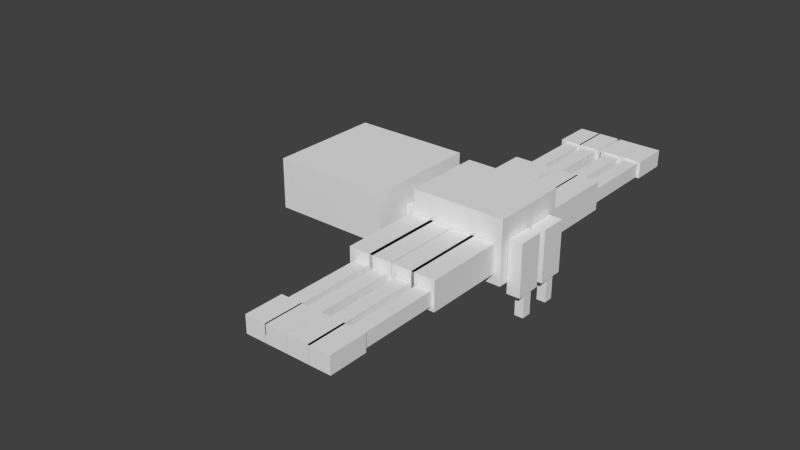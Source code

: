 # Source: tarantula_powered.blend  (saved by Blender 2.72.0; exported with 4.5.12 LTS)
import bpy
from mathutils import Matrix  # noqa: F401  (used for matrix-valued properties, if any)

bpy.ops.wm.read_factory_settings(use_empty=True)
scene = bpy.context.scene
scene.name = 'Scene'

# ---- collections
col_collection_1 = bpy.data.collections.new('Collection 1'); scene.collection.children.link(col_collection_1)

# ---- materials (node trees are filled in below, after node groups)
mat_material = bpy.data.materials.new('Material')
mat_material.alpha_threshold = 0.0
mat_material.use_transparent_shadow = False
mat_material.roughness = 0.5
mat_material.line_color = (0.0, 0.0, 0.0, 1.0)

# ---- material node trees

# ---- world
world_world = bpy.data.worlds.new('World'); scene.world = world_world
world_world.color = (0.05088, 0.05088, 0.05088)
world_world.use_sun_shadow = False
world_world.sun_shadow_jitter_overblur = 0.0
world_world.cycles.sampling_method = 'MANUAL'
world_world.cycles.sample_map_resolution = 256

# ---- meshes
me_cube_001 = bpy.data.meshes.new('Cube.001')
me_cube_001.from_pydata([(-7.526, 8.883, -0.5815), (-7.526, 5.349, -0.5815), (-8.858, 5.349, -0.5815), (-8.858, 8.883, -0.5815), (-7.526, 8.883, 0.5815), (-7.526, 5.349, 0.5815), (-8.858, 5.349, 0.5815), (-8.858, 8.883, 0.5815), (-6.942, 5.325, -0.9609), (-6.942, 1.791, -0.9609), (-9.133, 1.791, -0.9609), (-9.133, 5.325, -0.9609), (-6.942, 5.325, 1.408), (-6.942, 1.791, 1.408), (-9.133, 1.791, 1.408), (-9.133, 5.325, 1.408), (-7.051, 10.61, -0.6773), (-7.051, 8.904, -0.6773), (-9.113, 8.904, -0.6773), (-9.113, 10.61, -0.6773), (-7.051, 10.61, 0.7373), (-7.051, 8.904, 0.7373), (-9.113, 8.904, 0.7373), (-9.113, 10.61, 0.7373), (-5.06, 10.61, -0.6773), (-5.06, 8.904, -0.6773), (-7.242, 8.904, -0.6773), (-7.242, 10.61, -0.6773), (-5.06, 10.61, 0.7373), (-5.06, 8.904, 0.7373), (-7.242, 8.904, 0.7373), (-7.242, 10.61, 0.7373), (-5.011, 5.325, -0.9609), (-5.011, 1.791, -0.9609), (-7.202, 1.791, -0.9609), (-7.202, 5.325, -0.9609), (-5.011, 5.325, 1.408), (-5.011, 1.791, 1.408), (-7.202, 1.791, 1.408), (-7.202, 5.325, 1.408), (-5.595, 8.883, -0.5815), (-5.595, 5.349, -0.5815), (-6.927, 5.349, -0.5815), (-6.927, 8.883, -0.5815), (-5.595, 8.883, 0.5815), (-5.595, 5.349, 0.5815), (-6.927, 5.349, 0.5815), (-6.927, 8.883, 0.5815), (-3.424, 8.883, -0.5815), (-3.424, 5.349, -0.5815), (-4.757, 5.349, -0.5815), (-4.757, 8.883, -0.5815), (-3.424, 8.883, 0.5815), (-3.424, 5.349, 0.5815), (-4.757, 5.349, 0.5815), (-4.757, 8.883, 0.5815), (-2.841, 5.325, -0.9609), (-2.841, 1.791, -0.9609), (-5.032, 1.791, -0.9609), (-5.032, 5.325, -0.9609), (-2.841, 5.325, 1.408), (-2.841, 1.791, 1.408), (-5.032, 1.791, 1.408), (-5.032, 5.325, 1.408), (-2.95, 10.61, -0.6773), (-2.95, 8.904, -0.6773), (-5.011, 8.904, -0.6773), (-5.011, 10.61, -0.6773), (-2.95, 10.61, 0.7373), (-2.95, 8.904, 0.7373), (-5.011, 8.904, 0.7373), (-5.011, 10.61, 0.7373), (-1.006, 10.61, -0.6773), (-1.006, 8.904, -0.6773), (-3.067, 8.904, -0.6773), (-3.067, 10.61, -0.6773), (-1.006, 10.61, 0.7373), (-1.006, 8.904, 0.7373), (-3.067, 8.904, 0.7373), (-3.067, 10.61, 0.7373), (-0.8358, 5.325, -0.9609), (-0.8358, 1.791, -0.9609), (-3.148, 1.791, -0.9609), (-3.148, 5.325, -0.9609), (-0.8358, 5.325, 1.408), (-0.8358, 1.791, 1.408), (-3.148, 1.791, 1.408), (-3.148, 5.325, 1.408), (-1.48, 8.883, -0.5815), (-1.48, 5.349, -0.5815), (-2.813, 5.349, -0.5815), (-2.813, 8.883, -0.5815), (-1.48, 8.883, 0.5815), (-1.48, 5.349, 0.5815), (-2.813, 5.349, 0.5815), (-2.813, 8.883, 0.5815), (-0.8963, -1.799, -0.908), (-0.8963, -5.333, -0.908), (-3.087, -5.333, -0.908), (-3.087, -1.799, -0.908), (-0.8963, -1.799, 1.355), (-0.8963, -5.333, 1.355), (-3.087, -5.333, 1.355), (-3.087, -1.799, 1.355), (-1.48, -5.357, -0.5815), (-1.48, -8.891, -0.5815), (-2.813, -8.891, -0.5815), (-2.813, -5.357, -0.5815), (-1.48, -5.357, 0.5815), (-1.48, -8.891, 0.5815), (-2.813, -8.891, 0.5815), (-2.813, -5.357, 0.5815), (-1.006, -8.912, -0.6773), (-1.006, -10.61, -0.6773), (-3.067, -10.61, -0.6773), (-3.067, -8.912, -0.6773), (-1.006, -8.912, 0.7373), (-1.006, -10.61, 0.7373), (-3.067, -10.61, 0.7373), (-3.067, -8.912, 0.7373), (-2.936, -8.912, -0.6773), (-2.936, -10.61, -0.6773), (-4.997, -10.61, -0.6773), (-4.997, -8.912, -0.6773), (-2.936, -8.912, 0.7373), (-2.936, -10.61, 0.7373), (-4.997, -10.61, 0.7373), (-4.997, -8.912, 0.7373), (-3.41, -5.357, -0.5815), (-3.41, -8.891, -0.5815), (-4.743, -8.891, -0.5815), (-4.743, -5.357, -0.5815), (-3.41, -5.357, 0.5815), (-3.41, -8.891, 0.5815), (-4.743, -8.891, 0.5815), (-4.743, -5.357, 0.5815), (-2.826, -1.799, -0.9609), (-2.826, -5.333, -0.9609), (-5.018, -5.333, -0.9609), (-5.018, -1.799, -0.9609), (-2.826, -1.799, 1.408), (-2.826, -5.333, 1.408), (-5.018, -5.333, 1.408), (-5.018, -1.799, 1.408), (-5.167, -1.799, -0.9609), (-5.167, -5.333, -0.9609), (-7.358, -5.333, -0.9609), (-7.358, -1.799, -0.9609), (-5.167, -1.799, 1.408), (-5.167, -5.333, 1.408), (-7.358, -5.333, 1.408), (-7.358, -1.799, 1.408), (-5.751, -5.357, -0.5815), (-5.751, -8.891, -0.5815), (-7.083, -8.891, -0.5815), (-7.083, -5.357, -0.5815), (-5.751, -5.357, 0.5815), (-5.751, -8.891, 0.5815), (-7.083, -8.891, 0.5815), (-7.083, -5.357, 0.5815), (-5.276, -8.912, -0.6773), (-5.276, -10.61, -0.6773), (-7.337, -10.61, -0.6773), (-7.337, -8.912, -0.6773), (-5.276, -8.912, 0.7373), (-5.276, -10.61, 0.7373), (-7.337, -10.61, 0.7373), (-7.337, -8.912, 0.7373), (-7.333, -8.912, -0.6773), (-7.333, -10.61, -0.6773), (-9.394, -10.61, -0.6773), (-9.394, -8.912, -0.6773), (-7.333, -8.912, 0.7373), (-7.333, -10.61, 0.7373), (-9.394, -10.61, 0.7373), (-9.394, -8.912, 0.7373), (-7.808, -5.357, -0.5815), (-7.808, -8.891, -0.5815), (-9.14, -8.891, -0.5815), (-9.14, -5.357, -0.5815), (-7.808, -5.357, 0.5815), (-7.808, -8.891, 0.5815), (-9.14, -8.891, 0.5815), (-9.14, -5.357, 0.5815), (-7.224, -1.799, -0.9609), (-7.224, -5.333, -0.9609), (-9.415, -5.333, -0.9609), (-9.415, -1.799, -0.9609), (-7.224, -1.799, 1.408), (-7.224, -5.333, 1.408), (-9.415, -5.333, 1.408), (-9.415, -1.799, 1.408), (-10.18, -0.5534, -4.591), (-10.18, -0.9783, -4.591), (-11.02, -0.9783, -4.591), (-11.02, -0.5534, -4.591), (-10.18, -0.5534, -2.555), (-10.18, -0.9783, -2.555), (-11.02, -0.9783, -2.555), (-11.02, -0.5534, -2.555), (-10.18, 0.9729, -4.585), (-10.18, 0.5253, -4.585), (-11.02, 0.5253, -4.585), (-11.02, 0.9729, -4.585), (-10.18, 0.9729, -2.549), (-10.18, 0.5253, -2.549), (-11.02, 0.5253, -2.549), (-11.02, 0.9729, -2.549), (-9.829, 1.338, -2.663), (-9.829, 0.1837, -2.663), (-11.09, 0.1837, -2.663), (-11.09, 1.338, -2.663), (-9.829, 1.338, 1.619), (-9.829, 0.1837, 1.619), (-11.09, 0.1837, 1.619), (-11.09, 1.338, 1.619), (-9.851, -0.1429, -2.655), (-9.851, -1.327, -2.655), (-11.12, -1.327, -2.655), (-11.12, -0.1429, -2.655), (-9.851, -0.1429, 1.574), (-9.851, -1.327, 1.574), (-11.12, -1.327, 1.574), (-11.12, -0.1429, 1.574), (-1.068, 1.768, -1.776), (-1.068, -1.768, -1.776), (-9.791, -1.768, -1.776), (-9.791, 1.768, -1.776), (-1.068, 1.768, 3.361), (-1.068, -1.768, 3.361), (-9.791, -1.768, 3.361), (-9.791, 1.768, 3.361), (1.0, 1.0, -1.0), (1.0, -1.0, -1.0), (-1.0, -1.0, -1.0), (-1.0, 1.0, -1.0), (1.0, 1.0, 1.0), (1.0, -1.0, 1.0), (-1.0, -1.0, 1.0), (-1.0, 1.0, 1.0), (12.09, 2.578, -1.156), (12.09, -2.507, -1.156), (1.1, -2.507, -1.156), (1.1, 2.578, -1.156), (12.09, 2.578, 2.951), (12.09, -2.507, 2.951), (1.1, -2.507, 2.951), (1.1, 2.578, 2.951)], [], [(0, 1, 2, 3), (4, 7, 6, 5), (0, 4, 5, 1), (1, 5, 6, 2), (2, 6, 7, 3), (4, 0, 3, 7), (8, 9, 10, 11), (12, 15, 14, 13), (8, 12, 13, 9), (9, 13, 14, 10), (10, 14, 15, 11), (12, 8, 11, 15), (16, 17, 18, 19), (20, 23, 22, 21), (16, 20, 21, 17), (17, 21, 22, 18), (18, 22, 23, 19), (20, 16, 19, 23), (24, 25, 26, 27), (28, 31, 30, 29), (24, 28, 29, 25), (25, 29, 30, 26), (26, 30, 31, 27), (28, 24, 27, 31), (32, 33, 34, 35), (36, 39, 38, 37), (32, 36, 37, 33), (33, 37, 38, 34), (34, 38, 39, 35), (36, 32, 35, 39), (40, 41, 42, 43), (44, 47, 46, 45), (40, 44, 45, 41), (41, 45, 46, 42), (42, 46, 47, 43), (44, 40, 43, 47), (48, 49, 50, 51), (52, 55, 54, 53), (48, 52, 53, 49), (49, 53, 54, 50), (50, 54, 55, 51), (52, 48, 51, 55), (56, 57, 58, 59), (60, 63, 62, 61), (56, 60, 61, 57), (57, 61, 62, 58), (58, 62, 63, 59), (60, 56, 59, 63), (64, 65, 66, 67), (68, 71, 70, 69), (64, 68, 69, 65), (65, 69, 70, 66), (66, 70, 71, 67), (68, 64, 67, 71), (72, 73, 74, 75), (76, 79, 78, 77), (72, 76, 77, 73), (73, 77, 78, 74), (74, 78, 79, 75), (76, 72, 75, 79), (80, 81, 82, 83), (84, 87, 86, 85), (80, 84, 85, 81), (81, 85, 86, 82), (82, 86, 87, 83), (84, 80, 83, 87), (88, 89, 90, 91), (92, 95, 94, 93), (88, 92, 93, 89), (89, 93, 94, 90), (90, 94, 95, 91), (92, 88, 91, 95), (96, 97, 98, 99), (100, 103, 102, 101), (96, 100, 101, 97), (97, 101, 102, 98), (98, 102, 103, 99), (100, 96, 99, 103), (104, 105, 106, 107), (108, 111, 110, 109), (104, 108, 109, 105), (105, 109, 110, 106), (106, 110, 111, 107), (108, 104, 107, 111), (112, 113, 114, 115), (116, 119, 118, 117), (112, 116, 117, 113), (113, 117, 118, 114), (114, 118, 119, 115), (116, 112, 115, 119), (120, 121, 122, 123), (124, 127, 126, 125), (120, 124, 125, 121), (121, 125, 126, 122), (122, 126, 127, 123), (124, 120, 123, 127), (128, 129, 130, 131), (132, 135, 134, 133), (128, 132, 133, 129), (129, 133, 134, 130), (130, 134, 135, 131), (132, 128, 131, 135), (136, 137, 138, 139), (140, 143, 142, 141), (136, 140, 141, 137), (137, 141, 142, 138), (138, 142, 143, 139), (140, 136, 139, 143), (144, 145, 146, 147), (148, 151, 150, 149), (144, 148, 149, 145), (145, 149, 150, 146), (146, 150, 151, 147), (148, 144, 147, 151), (152, 153, 154, 155), (156, 159, 158, 157), (152, 156, 157, 153), (153, 157, 158, 154), (154, 158, 159, 155), (156, 152, 155, 159), (160, 161, 162, 163), (164, 167, 166, 165), (160, 164, 165, 161), (161, 165, 166, 162), (162, 166, 167, 163), (164, 160, 163, 167), (168, 169, 170, 171), (172, 175, 174, 173), (168, 172, 173, 169), (169, 173, 174, 170), (170, 174, 175, 171), (172, 168, 171, 175), (176, 177, 178, 179), (180, 183, 182, 181), (176, 180, 181, 177), (177, 181, 182, 178), (178, 182, 183, 179), (180, 176, 179, 183), (184, 185, 186, 187), (188, 191, 190, 189), (184, 188, 189, 185), (185, 189, 190, 186), (186, 190, 191, 187), (188, 184, 187, 191), (192, 193, 194, 195), (196, 199, 198, 197), (192, 196, 197, 193), (193, 197, 198, 194), (194, 198, 199, 195), (196, 192, 195, 199), (200, 201, 202, 203), (204, 207, 206, 205), (200, 204, 205, 201), (201, 205, 206, 202), (202, 206, 207, 203), (204, 200, 203, 207), (208, 209, 210, 211), (212, 215, 214, 213), (208, 212, 213, 209), (209, 213, 214, 210), (210, 214, 215, 211), (212, 208, 211, 215), (216, 217, 218, 219), (220, 223, 222, 221), (216, 220, 221, 217), (217, 221, 222, 218), (218, 222, 223, 219), (220, 216, 219, 223), (224, 225, 226, 227), (228, 231, 230, 229), (224, 228, 229, 225), (225, 229, 230, 226), (226, 230, 231, 227), (228, 224, 227, 231), (232, 233, 234, 235), (236, 239, 238, 237), (232, 236, 237, 233), (233, 237, 238, 234), (234, 238, 239, 235), (236, 232, 235, 239), (240, 241, 242, 243), (244, 247, 246, 245), (240, 244, 245, 241), (241, 245, 246, 242), (242, 246, 247, 243), (244, 240, 243, 247)])
_uv = me_cube_001.uv_layers.new(name='UVMap')
_uv.uv.foreach_set('vector', [0.3023, 0.8442, 0.3023, 0.7306, 0.3453, 0.7306, 0.3453, 0.8442, 0.08732, 0.8442, 0.04433, 0.8442, 0.04433, 0.7306, 0.08732, 0.7306, 0.8826, 0.2272, 0.845, 0.2272, 0.845, 0.1136, 0.8826, 0.1136, 0.988, 0.5478, 0.9504, 0.5478, 0.9504, 0.505, 0.988, 0.505, 0.8481, 0.6774, 0.8856, 0.6774, 0.8856, 0.791, 0.8481, 0.791, 0.8982, 0.3364, 0.8607, 0.3364, 0.8607, 0.2936, 0.8982, 0.2936, 0.508, 0.617, 0.508, 0.7306, 0.4572, 0.7306, 0.4572, 0.617, 0.0, 0.617, 0.0508, 0.617, 0.0508, 0.7306, 1.538e-08, 0.7306, 0.7607, 0.791, 0.7164, 0.791, 0.7164, 0.6774, 0.7607, 0.6774, 0.4783, 0.9454, 0.434, 0.9454, 0.434, 0.8948, 0.4783, 0.8948, 0.0, 0.7306, 0.04433, 0.7306, 0.04433, 0.8442, 0.0, 0.8442, 0.5904, 0.867, 0.6347, 0.867, 0.6347, 0.9176, 0.5904, 0.9176, 0.9659, 0.9004, 0.9659, 0.9552, 0.9268, 0.9552, 0.9268, 0.9004, 0.5396, 0.8952, 0.5787, 0.8952, 0.5787, 0.95, 0.5396, 0.95, 0.9845, 0.505, 0.9504, 0.505, 0.9504, 0.4503, 0.9845, 0.4503, 0.6721, 0.9593, 0.7062, 0.9593, 0.7062, 0.9983, 0.6721, 0.9983, 0.6688, 0.9764, 0.6347, 0.9764, 0.6347, 0.9217, 0.6688, 0.9217, 0.9659, 0.83, 1.0, 0.83, 1.0, 0.8689, 0.9659, 0.8689, 0.8639, 0.2367, 0.8639, 0.2915, 0.8209, 0.2915, 0.8209, 0.2367, 0.7482, 0.3364, 0.7052, 0.3364, 0.7052, 0.2817, 0.7482, 0.2817, 0.2882, 0.9632, 0.2541, 0.9632, 0.2541, 0.9085, 0.2882, 0.9085, 0.9626, 0.04283, 0.9967, 0.04283, 0.9967, 0.08566, 0.9626, 0.08566, 0.3223, 0.9632, 0.2882, 0.9632, 0.2882, 0.9085, 0.3223, 0.9085, 0.9967, 0.04283, 0.9626, 0.04283, 0.9626, 0.0, 0.9967, 0.0, 0.5904, 0.6175, 0.5904, 0.731, 0.5396, 0.731, 0.5396, 0.6175, 0.7229, 0.4503, 0.6721, 0.4503, 0.6721, 0.3367, 0.7229, 0.3367, 0.7672, 0.6774, 0.7229, 0.6774, 0.7229, 0.5638, 0.7672, 0.5638, 0.4783, 0.8442, 0.5227, 0.8442, 0.5227, 0.8948, 0.4783, 0.8948, 0.8115, 0.5638, 0.7672, 0.5638, 0.7672, 0.4503, 0.8115, 0.4503, 0.434, 0.8948, 0.3897, 0.8948, 0.3897, 0.8442, 0.434, 0.8442, 0.1733, 0.8442, 0.1733, 0.7306, 0.2163, 0.7306, 0.2163, 0.8442, 0.5396, 0.731, 0.5826, 0.731, 0.5826, 0.8446, 0.5396, 0.8446, 0.892, 0.6774, 0.8545, 0.6774, 0.8545, 0.5638, 0.892, 0.5638, 0.9592, 0.2512, 0.9967, 0.2512, 0.9967, 0.294, 0.9592, 0.294, 0.8596, 0.9046, 0.8221, 0.9046, 0.8221, 0.791, 0.8596, 0.791, 0.3828, 0.9883, 0.3453, 0.9883, 0.3453, 0.9454, 0.3828, 0.9454, 0.8545, 0.3367, 0.8545, 0.4503, 0.8115, 0.4503, 0.8115, 0.3367, 0.3882, 0.7306, 0.4312, 0.7306, 0.4312, 0.8442, 0.3882, 0.8442, 0.892, 0.5638, 0.8545, 0.5638, 0.8545, 0.4503, 0.892, 0.4503, 0.9622, 0.6774, 0.9997, 0.6774, 0.9997, 0.7203, 0.9622, 0.7203, 0.7096, 0.791, 0.7471, 0.791, 0.7471, 0.9046, 0.7096, 0.9046, 0.4954, 0.9454, 0.5329, 0.9454, 0.5329, 0.9883, 0.4954, 0.9883, 0.4572, 0.617, 0.4572, 0.7306, 0.4064, 0.7306, 0.4064, 0.617, 0.1016, 0.7306, 0.0508, 0.7306, 0.0508, 0.617, 0.1016, 0.617, 0.7164, 0.791, 0.6721, 0.791, 0.6721, 0.6774, 0.7164, 0.6774, 0.8639, 0.2367, 0.9082, 0.2367, 0.9082, 0.2874, 0.8639, 0.2874, 0.845, 0.2272, 0.8007, 0.2272, 0.8007, 0.1136, 0.845, 0.1136, 0.3897, 0.8948, 0.3453, 0.8948, 0.3453, 0.8442, 0.3897, 0.8442, 0.9626, 3.065e-08, 0.9626, 0.05472, 0.9235, 0.05472, 0.9235, 0.0, 0.7502, 0.9593, 0.7111, 0.9593, 0.7111, 0.9046, 0.7502, 0.9046, 0.9637, 0.4461, 0.9296, 0.4461, 0.9296, 0.3914, 0.9637, 0.3914, 0.9659, 0.8689, 1.0, 0.8689, 1.0, 0.9078, 0.9659, 0.9078, 0.1859, 0.9632, 0.1518, 0.9632, 0.1518, 0.9085, 0.1859, 0.9085, 0.9659, 0.791, 1.0, 0.791, 1.0, 0.83, 0.9659, 0.83, 0.8675, 0.9046, 0.8675, 0.9593, 0.8284, 0.9593, 0.8284, 0.9046, 0.9626, 0.1094, 0.9235, 0.1094, 0.9235, 0.05472, 0.9626, 0.05472, 0.6688, 0.9217, 0.6347, 0.9217, 0.6347, 0.867, 0.6688, 0.867, 0.9978, 0.3756, 0.9637, 0.3756, 0.9637, 0.3367, 0.9978, 0.3367, 0.1501, 0.9632, 0.116, 0.9632, 0.116, 0.9085, 0.1501, 0.9085, 0.995, 0.9941, 0.9609, 0.9941, 0.9609, 0.9552, 0.995, 0.9552, 0.7156, 0.1136, 0.7156, 0.2272, 0.6608, 0.2272, 0.6608, 0.1136, 0.7156, 0.1136, 0.6608, 0.1136, 0.6608, 3.831e-08, 0.7156, 0.0, 0.8007, 0.1136, 0.7564, 0.1136, 0.7564, 0.0, 0.8007, 3.831e-08, 0.6608, 0.2272, 0.7052, 0.2272, 0.7052, 0.2817, 0.6608, 0.2817, 0.7672, 0.4503, 0.7229, 0.4503, 0.7229, 0.3367, 0.7672, 0.3367, 0.6608, 0.2817, 0.7052, 0.2817, 0.7052, 0.3362, 0.6608, 0.3362, 0.3023, 0.7306, 0.3023, 0.8442, 0.2593, 0.8442, 0.2593, 0.7306, 0.8115, 0.4503, 0.8545, 0.4503, 0.8545, 0.5638, 0.8115, 0.5638, 0.8221, 0.9046, 0.7846, 0.9046, 0.7846, 0.791, 0.8221, 0.791, 0.5771, 0.9928, 0.5396, 0.9928, 0.5396, 0.95, 0.5771, 0.95, 0.9201, 0.2272, 0.8826, 0.2272, 0.8826, 0.1136, 0.9201, 0.1136, 0.8607, 0.3364, 0.8232, 0.3364, 0.8232, 0.2936, 0.8607, 0.2936, 0.3556, 0.617, 0.3556, 0.7306, 0.3048, 0.7306, 0.3048, 0.617, 0.1016, 0.617, 0.1524, 0.617, 0.1524, 0.7306, 0.1016, 0.7306, 0.886, 0.1136, 0.845, 0.1136, 0.845, 0.0, 0.886, 4.598e-08, 0.0, 0.9085, 0.04092, 0.9085, 0.04092, 0.9591, 3.269e-08, 0.9591, 0.6313, 0.867, 0.5904, 0.867, 0.5904, 0.7534, 0.6313, 0.7534, 0.04092, 0.9085, 0.08185, 0.9085, 0.08185, 0.9591, 0.04092, 0.9591, 0.8481, 0.6774, 0.8481, 0.791, 0.8051, 0.791, 0.8051, 0.6774, 0.2163, 0.7306, 0.2593, 0.7306, 0.2593, 0.8442, 0.2163, 0.8442, 0.7846, 0.9046, 0.7471, 0.9046, 0.7471, 0.791, 0.7846, 0.791, 0.8232, 0.3364, 0.7857, 0.3364, 0.7857, 0.2936, 0.8232, 0.2936, 0.9231, 0.791, 0.8856, 0.791, 0.8856, 0.6774, 0.9231, 0.6774, 0.4954, 0.9883, 0.4579, 0.9883, 0.4579, 0.9454, 0.4954, 0.9454, 0.8284, 0.9046, 0.8284, 0.9593, 0.7893, 0.9593, 0.7893, 0.9046, 0.9592, 0.3059, 0.9201, 0.3059, 0.9201, 0.2512, 0.9592, 0.2512, 0.116, 0.9632, 0.08185, 0.9632, 0.08185, 0.9085, 0.116, 0.9085, 0.9609, 0.9941, 0.9268, 0.9941, 0.9268, 0.9552, 0.9609, 0.9552, 0.9637, 0.3914, 0.9296, 0.3914, 0.9296, 0.3367, 0.9637, 0.3367, 0.9978, 0.4146, 0.9637, 0.4146, 0.9637, 0.3756, 0.9978, 0.3756, 0.7111, 0.9046, 0.7111, 0.9593, 0.6721, 0.9593, 0.6721, 0.9046, 0.7893, 0.9593, 0.7502, 0.9593, 0.7502, 0.9046, 0.7893, 0.9046, 0.2541, 0.9632, 0.22, 0.9632, 0.22, 0.9085, 0.2541, 0.9085, 0.7062, 0.9593, 0.7403, 0.9593, 0.7403, 0.9983, 0.7062, 0.9983, 0.22, 0.9632, 0.1859, 0.9632, 0.1859, 0.9085, 0.22, 0.9085, 1.923e-09, 0.9591, 0.0341, 0.9591, 0.0341, 0.998, 0.0, 0.998, 0.5172, 0.7306, 0.5172, 0.8442, 0.4742, 0.8442, 0.4742, 0.7306, 0.3453, 0.7306, 0.3882, 0.7306, 0.3882, 0.8442, 0.3453, 0.8442, 0.892, 0.4503, 0.8545, 0.4503, 0.8545, 0.3367, 0.892, 0.3367, 0.9268, 0.9698, 0.8893, 0.9698, 0.8893, 0.9269, 0.9268, 0.9269, 0.9235, 0.1136, 0.886, 0.1136, 0.886, 1.533e-08, 0.9235, 0.0, 0.988, 0.5906, 0.9504, 0.5906, 0.9504, 0.5478, 0.988, 0.5478, 0.254, 0.7306, 0.254, 0.617, 0.3048, 0.617, 0.3048, 0.7306, 0.7229, 0.5638, 0.6721, 0.5638, 0.6721, 0.4503, 0.7229, 0.4503, 0.8007, 0.2272, 0.7564, 0.2272, 0.7564, 0.1136, 0.8007, 0.1136, 0.9364, 0.6774, 0.892, 0.6774, 0.892, 0.6268, 0.9364, 0.6268, 0.845, 0.1136, 0.8007, 0.1136, 0.8007, 7.663e-09, 0.845, 0.0, 0.3453, 0.8948, 0.3897, 0.8948, 0.3897, 0.9454, 0.3453, 0.9454, 0.4064, 0.617, 0.4064, 0.7306, 0.3556, 0.7306, 0.3556, 0.617, 0.2032, 0.617, 0.254, 0.617, 0.254, 0.7306, 0.2032, 0.7306, 0.7672, 0.5638, 0.7229, 0.5638, 0.7229, 0.4503, 0.7672, 0.4503, 0.5839, 0.8952, 0.5396, 0.8952, 0.5396, 0.8446, 0.5839, 0.8446, 0.8115, 0.6774, 0.7672, 0.6774, 0.7672, 0.5638, 0.8115, 0.5638, 0.3897, 0.8948, 0.434, 0.8948, 0.434, 0.9454, 0.3897, 0.9454, 0.8545, 0.5638, 0.8545, 0.6774, 0.8115, 0.6774, 0.8115, 0.5638, 0.4742, 0.8442, 0.4312, 0.8442, 0.4312, 0.7306, 0.4742, 0.7306, 0.7096, 0.9046, 0.6721, 0.9046, 0.6721, 0.791, 0.7096, 0.791, 0.4203, 0.9883, 0.3828, 0.9883, 0.3828, 0.9454, 0.4203, 0.9454, 0.9296, 0.4503, 0.892, 0.4503, 0.892, 0.3367, 0.9296, 0.3367, 0.9622, 0.7203, 0.9997, 0.7203, 0.9997, 0.7631, 0.9622, 0.7631, 0.9659, 0.8457, 0.9659, 0.9004, 0.9268, 0.9004, 0.9268, 0.8457, 0.9622, 0.7869, 0.9231, 0.7869, 0.9231, 0.7321, 0.9622, 0.7321, 0.9829, 0.1683, 0.9488, 0.1683, 0.9488, 0.1136, 0.9829, 0.1136, 0.0341, 0.9591, 0.06821, 0.9591, 0.06821, 0.998, 0.0341, 0.998, 0.9705, 0.6774, 0.9364, 0.6774, 0.9364, 0.6227, 0.9705, 0.6227, 0.7403, 0.9593, 0.7744, 0.9593, 0.7744, 0.9983, 0.7403, 0.9983, 0.9622, 0.6774, 0.9622, 0.7321, 0.9231, 0.7321, 0.9231, 0.6774, 0.9659, 0.8457, 0.9268, 0.8457, 0.9268, 0.791, 0.9659, 0.791, 0.6245, 0.9723, 0.5904, 0.9723, 0.5904, 0.9176, 0.6245, 0.9176, 0.9933, 0.333, 0.9592, 0.333, 0.9592, 0.294, 0.9933, 0.294, 0.9829, 0.223, 0.9488, 0.223, 0.9488, 0.1683, 0.9829, 0.1683, 0.9659, 0.9078, 1.0, 0.9078, 1.0, 0.9468, 0.9659, 0.9468, 0.1303, 0.8442, 0.1303, 0.7306, 0.1733, 0.7306, 0.1733, 0.8442, 0.1303, 0.8442, 0.08732, 0.8442, 0.08732, 0.7306, 0.1303, 0.7306, 0.6688, 0.867, 0.6313, 0.867, 0.6313, 0.7534, 0.6688, 0.7534, 0.4579, 0.9883, 0.4203, 0.9883, 0.4203, 0.9454, 0.4579, 0.9454, 0.8971, 0.9046, 0.8596, 0.9046, 0.8596, 0.791, 0.8971, 0.791, 0.7482, 0.2936, 0.7857, 0.2936, 0.7857, 0.3364, 0.7482, 0.3364, 0.7229, 0.5638, 0.7229, 0.6774, 0.6721, 0.6774, 0.6721, 0.5638, 0.1524, 0.617, 0.2032, 0.617, 0.2032, 0.7306, 0.1524, 0.7306, 0.8051, 0.791, 0.7607, 0.791, 0.7607, 0.6774, 0.8051, 0.6774, 0.4783, 0.8948, 0.5227, 0.8948, 0.5227, 0.9454, 0.4783, 0.9454, 0.8115, 0.4503, 0.7672, 0.4503, 0.7672, 0.3367, 0.8115, 0.3367, 0.434, 0.8442, 0.4783, 0.8442, 0.4783, 0.8948, 0.434, 0.8948, 0.5535, 0.3337, 0.5468, 0.3337, 0.5468, 0.3259, 0.5535, 0.3259, 0.5603, 0.3259, 0.5603, 0.3337, 0.5535, 0.3337, 0.5535, 0.3259, 0.5826, 0.833, 0.5826, 0.782, 0.5893, 0.782, 0.5893, 0.833, 0.5826, 0.782, 0.5826, 0.731, 0.5904, 0.731, 0.5904, 0.782, 0.5363, 0.8003, 0.5363, 0.8513, 0.5295, 0.8513, 0.5295, 0.8003, 0.5299, 0.7494, 0.5299, 0.6984, 0.5377, 0.6984, 0.5377, 0.7494, 0.5543, 0.3181, 0.5468, 0.3181, 0.5468, 0.3104, 0.5543, 0.3104, 0.5543, 0.3181, 0.5543, 0.3259, 0.5468, 0.3259, 0.5468, 0.3181, 0.5299, 0.8003, 0.5299, 0.7494, 0.5374, 0.7494, 0.5374, 0.8003, 0.7052, 0.2781, 0.7052, 0.2272, 0.713, 0.2272, 0.713, 0.2781, 0.5221, 0.8003, 0.5221, 0.7494, 0.5295, 0.7494, 0.5295, 0.8003, 0.5299, 0.6984, 0.5299, 0.7494, 0.5221, 0.7494, 0.5221, 0.6984, 0.9705, 0.6227, 0.9992, 0.6227, 0.9992, 0.6634, 0.9705, 0.6634, 0.7744, 1.0, 0.7744, 0.9593, 0.8031, 0.9593, 0.8031, 1.0, 0.9504, 0.4503, 0.9504, 0.5879, 0.9217, 0.5879, 0.9217, 0.4503, 0.7156, 0.2752, 0.7156, 0.1376, 0.7564, 0.1376, 0.7564, 0.2752, 0.9201, 0.2512, 0.9201, 0.1136, 0.9488, 0.1136, 0.9488, 0.2512, 0.7564, 1.533e-08, 0.7564, 0.1376, 0.7156, 0.1376, 0.7156, 0.0, 0.5377, 0.6577, 0.508, 0.6577, 0.508, 0.617, 0.5377, 0.617, 0.5377, 0.6577, 0.5377, 0.6984, 0.508, 0.6984, 0.508, 0.6577, 0.892, 0.5862, 0.892, 0.4503, 0.9217, 0.4503, 0.9217, 0.5862, 0.5904, 0.7534, 0.5904, 0.6175, 0.6312, 0.6175, 0.6312, 0.7534, 0.9268, 0.791, 0.9268, 0.9269, 0.8971, 0.9269, 0.8971, 0.791, 0.672, 0.6175, 0.672, 0.7534, 0.6312, 0.7534, 0.6312, 0.6175, 0.4255, 0.3367, 0.5396, 0.3367, 0.5396, 0.617, 0.4255, 0.617, 0.3115, 0.617, 0.3115, 0.3367, 0.4255, 0.3367, 0.4255, 0.617, 0.6608, 0.0, 0.6608, 0.1552, 0.5468, 0.1552, 0.5468, 7.663e-09, 0.3115, 0.617, 0.1557, 0.617, 0.1557, 0.3367, 0.3115, 0.3367, 0.5468, 0.3104, 0.5468, 0.1552, 0.6608, 0.1552, 0.6608, 0.3104, 0.0, 0.3367, 0.1557, 0.3367, 0.1557, 0.617, 3.845e-08, 0.617, 0.2808, 0.8442, 0.3453, 0.8442, 0.3453, 0.9085, 0.2808, 0.9085, 0.2808, 0.8442, 0.2808, 0.9085, 0.2163, 0.9085, 0.2163, 0.8442, 0.8209, 0.2915, 0.7564, 0.2915, 0.7564, 0.2272, 0.8209, 0.2272, 3.845e-09, 0.9085, 0.0, 0.8442, 0.06451, 0.8442, 0.06451, 0.9085, 0.2163, 0.9085, 0.1518, 0.9085, 0.1518, 0.8442, 0.2163, 0.8442, 0.06451, 0.8442, 0.129, 0.8442, 0.129, 0.9085, 0.06451, 0.9085, 0.1409, 0.0, 0.2818, 0.0, 0.2818, 0.3367, 0.1409, 0.3367, 0.0, 0.3367, 3.845e-08, 4.598e-08, 0.1409, 0.0, 0.1409, 0.3367, 0.6721, 0.4771, 0.5396, 0.4771, 0.5396, 0.3367, 0.6721, 0.3367, 0.5468, 0.3367, 0.4143, 0.3367, 0.4143, 0.0, 0.5468, 3.831e-08, 0.6721, 0.6175, 0.5396, 0.6175, 0.5396, 0.4771, 0.6721, 0.4771, 0.2818, 0.0, 0.4143, 1.226e-07, 0.4143, 0.3367, 0.2818, 0.3367])
me_cube_001.materials.append(mat_material)
me_cube_001.use_remesh_preserve_volume = False
me_cube_001.use_remesh_preserve_attributes = False
me_cube_001.use_mirror_vertex_groups = False
me_cube_001.update()
arm_armature = bpy.data.armatures.new('Armature')  # bones are not reproduced

# ---- objects
ob_armature = bpy.data.objects.new('Armature', arm_armature)
ob_cube_001 = bpy.data.objects.new('Cube.001', me_cube_001)

# ---- transforms, parenting, visibility, modifiers, constraints
ob_armature.location = (-0.6725, -1.528, -0.8288)
ob_armature.show_in_front = True
ob_armature.lineart.crease_threshold = 0.0
ob_cube_001.parent = ob_armature
ob_cube_001.matrix_parent_inverse = Matrix(((1.0, 0.0, 0.0, 0.6725), (0.0, 1.0, 0.0, 1.528), (0.0, 0.0, 1.0, 0.8288), (0.0, 0.0, 0.0, 1.0)))
ob_cube_001.location = (0.0, 0.0, 0.2728)
ob_cube_001.rotation_euler = (0.0, 0.0, 3.142)
ob_cube_001.scale = (0.1651, 0.348, 0.1892)
ob_cube_001.lock_rotations_4d = False
ob_cube_001.empty_display_type = 'ARROWS'
ob_cube_001.lineart.crease_threshold = 0.0
_vg = ob_cube_001.vertex_groups.new(name='Bone')
for _i, _w in zip([232, 233, 234, 235, 236, 237, 238, 239], [0.8882, 0.9183, 0.9545, 0.9435, 0.6209, 0.6464, 0.9055, 0.8685]): _vg.add([_i], _w, 'REPLACE')
_vg = ob_cube_001.vertex_groups.new(name='Bone.002')
_vg = ob_cube_001.vertex_groups.new(name='Bone.003')
for _i, _w in zip([211, 212, 213, 214, 215], [0.0529, 0.473, 0.1337, 0.4426, 0.485]): _vg.add([_i], _w, 'REPLACE')
_vg = ob_cube_001.vertex_groups.new(name='Bone.005')
for _i, _w in zip([208, 209, 210, 211, 212, 213, 214, 215], [0.9769, 0.9901, 0.9828, 0.9471, 0.527, 0.8663, 0.5574, 0.515]): _vg.add([_i], _w, 'REPLACE')
_vg = ob_cube_001.vertex_groups.new(name='Bone.006')
_vg.add([200, 201, 202, 203, 204, 205, 206, 207], 1.0, 'REPLACE')
_vg = ob_cube_001.vertex_groups.new(name='Bone.004')
for _i, _w in zip([216, 219, 220, 221, 222, 223], [0.003869, 0.05719, 0.4543, 0.4914, 0.49, 0.4852]): _vg.add([_i], _w, 'REPLACE')
_vg = ob_cube_001.vertex_groups.new(name='Bone.007')
for _i, _w in zip([216, 217, 218, 219, 220, 221, 222, 223], [0.9731, 0.9808, 0.9811, 0.9428, 0.5457, 0.5086, 0.51, 0.5148]): _vg.add([_i], _w, 'REPLACE')
_vg = ob_cube_001.vertex_groups.new(name='Bone.008')
_vg.add([192, 193, 194, 195, 196, 197, 198, 199], 1.0, 'REPLACE')
_vg = ob_cube_001.vertex_groups.new(name='Bone.009')
for _i, _w in zip([225, 226, 228, 229, 230, 231], [0.938, 0.001037, 0.09013, 0.8286, 0.2357, 0.09561]): _vg.add([_i], _w, 'REPLACE')
_vg = ob_cube_001.vertex_groups.new(name='Bone.029')
_vg.add([96, 97, 98, 99, 100, 101, 102, 103], 1.0, 'REPLACE')
_vg = ob_cube_001.vertex_groups.new(name='Bone.033')
_vg.add([104, 105, 106, 107, 108, 109, 110, 111], 1.0, 'REPLACE')
_vg = ob_cube_001.vertex_groups.new(name='Bone.037')
_vg.add([112, 113, 114, 115, 116, 117, 118, 119], 1.0, 'REPLACE')
_vg = ob_cube_001.vertex_groups.new(name='Bone.010')
_vg = ob_cube_001.vertex_groups.new(name='Bone.030')
_vg.add([136, 137, 138, 139, 140, 141, 142, 143], 1.0, 'REPLACE')
_vg = ob_cube_001.vertex_groups.new(name='Bone.034')
_vg.add([128, 129, 130, 131, 132, 133, 134, 135], 1.0, 'REPLACE')
_vg = ob_cube_001.vertex_groups.new(name='Bone.038')
_vg.add([120, 121, 122, 123, 124, 125, 126, 127], 1.0, 'REPLACE')
_vg = ob_cube_001.vertex_groups.new(name='Bone.011')
_vg = ob_cube_001.vertex_groups.new(name='Bone.031')
_vg.add([144, 145, 146, 147, 148, 149, 150, 151], 1.0, 'REPLACE')
_vg = ob_cube_001.vertex_groups.new(name='Bone.035')
_vg.add([152, 153, 154, 155, 156, 157, 158, 159], 1.0, 'REPLACE')
_vg = ob_cube_001.vertex_groups.new(name='Bone.039')
_vg.add([160, 161, 162, 163, 164, 165, 166, 167], 1.0, 'REPLACE')
_vg = ob_cube_001.vertex_groups.new(name='Bone.012')
for _i, _w in zip([225, 226, 227, 229, 230, 231], [0.0001269, 0.9423, 0.03635, 0.04544, 0.4998, 0.1753]): _vg.add([_i], _w, 'REPLACE')
_vg = ob_cube_001.vertex_groups.new(name='Bone.032')
_vg.add([184, 185, 186, 187, 188, 189, 190, 191], 1.0, 'REPLACE')
_vg = ob_cube_001.vertex_groups.new(name='Bone.036')
_vg.add([176, 177, 178, 179, 180, 181, 182, 183], 1.0, 'REPLACE')
_vg = ob_cube_001.vertex_groups.new(name='Bone.040')
_vg.add([168, 169, 170, 171, 172, 173, 174, 175], 1.0, 'REPLACE')
_vg = ob_cube_001.vertex_groups.new(name='Bone.013')
for _i, _w in zip([224, 225, 227, 228, 229, 230, 231], [0.9595, 0.01978, 0.03087, 0.852, 0.1056, 0.103, 0.2504]): _vg.add([_i], _w, 'REPLACE')
_vg = ob_cube_001.vertex_groups.new(name='Bone.017')
_vg.add([80, 81, 82, 83, 84, 85, 86, 87], 1.0, 'REPLACE')
_vg = ob_cube_001.vertex_groups.new(name='Bone.021')
_vg.add([88, 89, 90, 91, 92, 93, 94, 95], 1.0, 'REPLACE')
_vg = ob_cube_001.vertex_groups.new(name='Bone.025')
_vg.add([72, 73, 74, 75, 76, 77, 78, 79], 1.0, 'REPLACE')
_vg = ob_cube_001.vertex_groups.new(name='Bone.014')
for _i, _w in zip([226, 227, 228, 230, 231], [0.003863, 0.9096, 0.02984, 0.1615, 0.4787]): _vg.add([_i], _w, 'REPLACE')
_vg = ob_cube_001.vertex_groups.new(name='Bone.018')
_vg.add([8, 9, 10, 11, 12, 13, 14, 15], 1.0, 'REPLACE')
_vg = ob_cube_001.vertex_groups.new(name='Bone.022')
_vg.add([0, 1, 2, 3, 4, 5, 6, 7], 1.0, 'REPLACE')
_vg = ob_cube_001.vertex_groups.new(name='Bone.026')
_vg.add([16, 17, 18, 19, 20, 21, 22, 23], 1.0, 'REPLACE')
_vg = ob_cube_001.vertex_groups.new(name='Bone.015')
_vg = ob_cube_001.vertex_groups.new(name='Bone.019')
_vg.add([32, 33, 34, 35, 36, 37, 38, 39], 1.0, 'REPLACE')
_vg = ob_cube_001.vertex_groups.new(name='Bone.023')
for _i, _w in zip([40, 41, 42, 43, 44, 45, 46, 47], [0.4761, 0.9653, 0.9915, 0.1301, 0.4981, 0.9656, 0.9913, 0.478]): _vg.add([_i], _w, 'REPLACE')
_vg = ob_cube_001.vertex_groups.new(name='Bone.027')
for _i, _w in zip([24, 25, 26, 27, 28, 29, 30, 31, 40, 41, 43, 44, 45, 47], [1.0, 1.0, 1.0, 1.0, 1.0, 1.0, 1.0, 1.0, 0.5239, 0.01941, 0.8699, 0.5019, 0.01879, 0.522]): _vg.add([_i], _w, 'REPLACE')
_vg = ob_cube_001.vertex_groups.new(name='Bone.016')
_vg = ob_cube_001.vertex_groups.new(name='Bone.020')
_vg.add([56, 57, 58, 59, 60, 61, 62, 63], 1.0, 'REPLACE')
_vg = ob_cube_001.vertex_groups.new(name='Bone.024')
_vg.add([48, 49, 50, 51, 52, 53, 54, 55], 1.0, 'REPLACE')
_vg = ob_cube_001.vertex_groups.new(name='Bone.028')
_vg.add([64, 65, 66, 67, 68, 69, 70, 71], 1.0, 'REPLACE')
_vg = ob_cube_001.vertex_groups.new(name='Bone.001')
for _i, _w in zip([232, 233, 234, 235, 236, 237, 238, 239, 240, 241, 242, 243, 244, 245, 246, 247], [0.1118, 0.08166, 0.04103, 0.05651, 0.3791, 0.3536, 0.09446, 0.1315, 1.0, 1.0, 1.0, 1.0, 1.0, 1.0, 1.0, 1.0]): _vg.add([_i], _w, 'REPLACE')
_m = ob_cube_001.modifiers.new('Armature', 'ARMATURE')
_m.object = ob_armature

# ---- collection membership
col_collection_1.objects.link(ob_armature)
col_collection_1.objects.link(ob_cube_001)

# ---- scene / render settings (as saved in the file)
scene.frame_start = 1; scene.frame_end = 270; scene.frame_set(268)
scene.render.engine = 'BLENDER_EEVEE_NEXT'
scene.render.resolution_percentage = 50
scene.render.dither_intensity = 0.0
scene.cycles.use_denoising = False
scene.cycles.samples = 10
scene.cycles.sampling_pattern = 'TABULATED_SOBOL'
scene.cycles.light_sampling_threshold = 0.0
scene.cycles.use_adaptive_sampling = False
scene.cycles.use_light_tree = False
scene.cycles.blur_glossy = 0.0
scene.cycles.pixel_filter_type = 'GAUSSIAN'
scene.cycles.sample_clamp_indirect = 0.0
scene.view_settings.view_transform = 'Standard'
bpy.context.view_layer.update()

# ---- added for rendering (the .blend has no active camera and no usable light): camera, sun
cam_auto = bpy.data.cameras.new('AutoCamera')
cam_auto.lens = 50.0
cam_auto.sensor_width = 36.0
cam_auto.clip_end = 1000.0
ob_auto_camera = bpy.data.objects.new('AutoCamera', cam_auto)
scene.collection.objects.link(ob_auto_camera)
ob_auto_camera.location = (8.57891, -10.9858, 7.19884)
ob_auto_camera.rotation_euler = (1.09748, -7.21219e-08, 0.694738)
scene.camera = ob_auto_camera
light_auto_sun = bpy.data.lights.new('AutoSun', 'SUN')
light_auto_sun.energy = 3.0
light_auto_sun.angle = 0.0523599
ob_auto_sun = bpy.data.objects.new('AutoSun', light_auto_sun)
scene.collection.objects.link(ob_auto_sun)
ob_auto_sun.rotation_euler = (0.872665, 0.174533, 0.523599)
bpy.context.view_layer.update()
